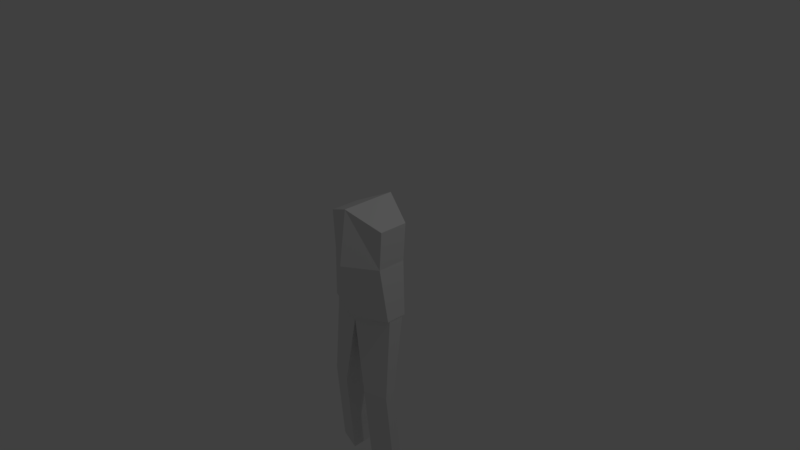 # Source: player.blend  (saved by Blender 2.79.0; exported with 4.5.12 LTS)
import bpy
from mathutils import Matrix  # noqa: F401  (used for matrix-valued properties, if any)

bpy.ops.wm.read_factory_settings(use_empty=True)
scene = bpy.context.scene
scene.name = 'Scene'

# ---- collections
col_collection_1 = bpy.data.collections.new('Collection 1'); scene.collection.children.link(col_collection_1)

# ---- materials (node trees are filled in below, after node groups)
mat_material = bpy.data.materials.new('Material')
mat_material.alpha_threshold = 0.0
mat_material.use_transparent_shadow = False
mat_material.roughness = 0.5
mat_material.line_color = (0.0, 0.0, 0.0, 1.0)

# ---- material node trees

# ---- world
world_world = bpy.data.worlds.new('World'); scene.world = world_world
world_world.color = (0.05088, 0.05088, 0.05088)
world_world.use_sun_shadow = False
world_world.sun_shadow_jitter_overblur = 0.0
world_world.cycles.sampling_method = 'MANUAL'

# ---- cameras
cam_camera = bpy.data.cameras.new('Camera')
cam_camera.clip_end = 100.0
cam_camera.lens = 35.0
cam_camera.sensor_width = 32.0
cam_camera.sensor_height = 18.0
cam_camera.ortho_scale = 7.314
cam_camera.dof.focus_distance = 0.0
cam_camera.dof.aperture_fstop = 128.0

# ---- lights
light_lamp = bpy.data.lights.new('Lamp', 'POINT')
light_lamp.transmission_factor = 0.0
light_lamp.cutoff_distance = 30.0
light_lamp.energy = 100.0
light_lamp.shadow_buffer_clip_start = 1.001
light_lamp.shadow_soft_size = 0.1
light_lamp.shadow_maximum_resolution = 0.006
light_lamp.use_absolute_resolution = True

# ---- meshes
me_cube = bpy.data.meshes.new('Cube')
me_cube.from_pydata([(0.4251, 0.2023, 0.0004604), (0.4251, -0.2023, 0.0004604), (0.4618, 0.2023, 0.5394), (0.4618, -0.2023, 0.5394), (0.0, 0.4859, 0.0004604), (0.0, -0.4859, 0.0004604), (0.0, 0.3814, 0.7547), (0.0, -0.3814, 0.7547), (0.4251, 0.2023, 0.0004604), (0.4251, -0.2023, 0.0004604), (0.5099, 0.1448, -0.7454), (0.5099, -0.1448, -0.7454), (0.0, 0.3479, -0.7454), (0.0, -0.3479, -0.7454), (0.5099, 0.1448, -0.7454), (0.5099, -0.1448, -0.7454), (0.5099, 0.1448, -0.7454), (0.5099, -0.1448, -0.7454), (0.0, 0.3479, -0.7454), (0.0, -0.3479, -0.7454), (0.5099, 0.1448, -0.7454), (0.5099, -0.1448, -0.7454), (0.0, 0.3479, -0.7454), (0.0, -0.3479, -0.7454), (0.503, 0.1103, -0.7515), (0.503, -0.1103, -0.7515), (0.0, 0.2648, -0.8694), (0.0, -0.2648, -0.8694), (0.5116, -0.05057, -1.934), (0.5116, -0.1918, -1.934), (0.1808, 0.0484, -1.938), (0.1808, -0.2908, -1.938), (0.5272, 0.07061, -3.182), (0.5272, -0.07061, -3.182), (0.1964, 0.1696, -3.186), (0.1964, -0.1696, -3.186), (0.0, 0.3814, 0.647)], [], [(0, 2, 3, 1), (2, 0, 4, 6), (1, 3, 7, 5), (2, 6, 7, 3), (0, 8, 14, 10), (4, 0, 10, 12), (10, 11, 17, 16), (11, 10, 14, 15), (1, 5, 13, 11), (9, 1, 11, 15), (8, 9, 15, 14), (17, 19, 23, 21), (12, 10, 16, 18), (11, 13, 19, 17), (23, 22, 26, 27), (16, 17, 21, 20), (19, 18, 22, 23), (18, 16, 20, 22), (25, 27, 31, 29), (22, 20, 24, 26), (21, 23, 27, 25), (20, 21, 25, 24), (31, 30, 34, 35), (24, 25, 29, 28), (27, 26, 30, 31), (26, 24, 28, 30), (32, 33, 35, 34), (30, 28, 32, 34), (29, 31, 35, 33), (28, 29, 33, 32)])
me_cube.materials.append(mat_material)
me_cube.use_remesh_preserve_volume = False
me_cube.use_remesh_preserve_attributes = False
me_cube.use_mirror_vertex_groups = False
me_cube.update()

# ---- objects
ob_cube = bpy.data.objects.new('Cube', me_cube)
ob_lamp = bpy.data.objects.new('Lamp', light_lamp)
ob_camera = bpy.data.objects.new('Camera', cam_camera)

# ---- transforms, parenting, visibility, modifiers, constraints
ob_cube.location = (0.0, 0.0, 0.0)
ob_cube.lock_rotations_4d = False
ob_cube.empty_display_type = 'ARROWS'
ob_cube.lineart.crease_threshold = 0.0
_m = ob_cube.modifiers.new('Mirror', 'MIRROR')
_m.use_clip = True
ob_lamp.location = (4.076, 1.005, 5.904)
ob_lamp.rotation_euler = (0.6503, 0.05522, 1.866)
ob_lamp.lock_rotations_4d = False
ob_lamp.empty_display_type = 'ARROWS'
ob_lamp.color = (0.0, 0.0, 0.0, 0.0)
ob_lamp.lineart.crease_threshold = 0.0
ob_camera.location = (7.481, -6.508, 5.344)
ob_camera.rotation_euler = (1.109, 0.0, 0.8149)
ob_camera.lock_rotations_4d = False
ob_camera.empty_display_type = 'ARROWS'
ob_camera.color = (0.0, 0.0, 0.0, 0.0)
ob_camera.display_type = 'WIRE'
ob_camera.lineart.crease_threshold = 0.0

# ---- collection membership
col_collection_1.objects.link(ob_cube)
col_collection_1.objects.link(ob_lamp)
col_collection_1.objects.link(ob_camera)

# ---- scene / render settings (as saved in the file)
scene.camera = ob_camera
scene.frame_start = 1; scene.frame_end = 250; scene.frame_set(3)
scene.render.engine = 'BLENDER_EEVEE_NEXT'
scene.render.resolution_percentage = 50
scene.render.dither_intensity = 0.0
scene.cycles.use_denoising = False
scene.cycles.samples = 128
scene.cycles.sampling_pattern = 'TABULATED_SOBOL'
scene.cycles.use_adaptive_sampling = False
scene.cycles.use_light_tree = False
scene.cycles.blur_glossy = 0.0
scene.cycles.sample_clamp_indirect = 0.0
scene.view_settings.view_transform = 'Standard'
bpy.context.view_layer.update()
